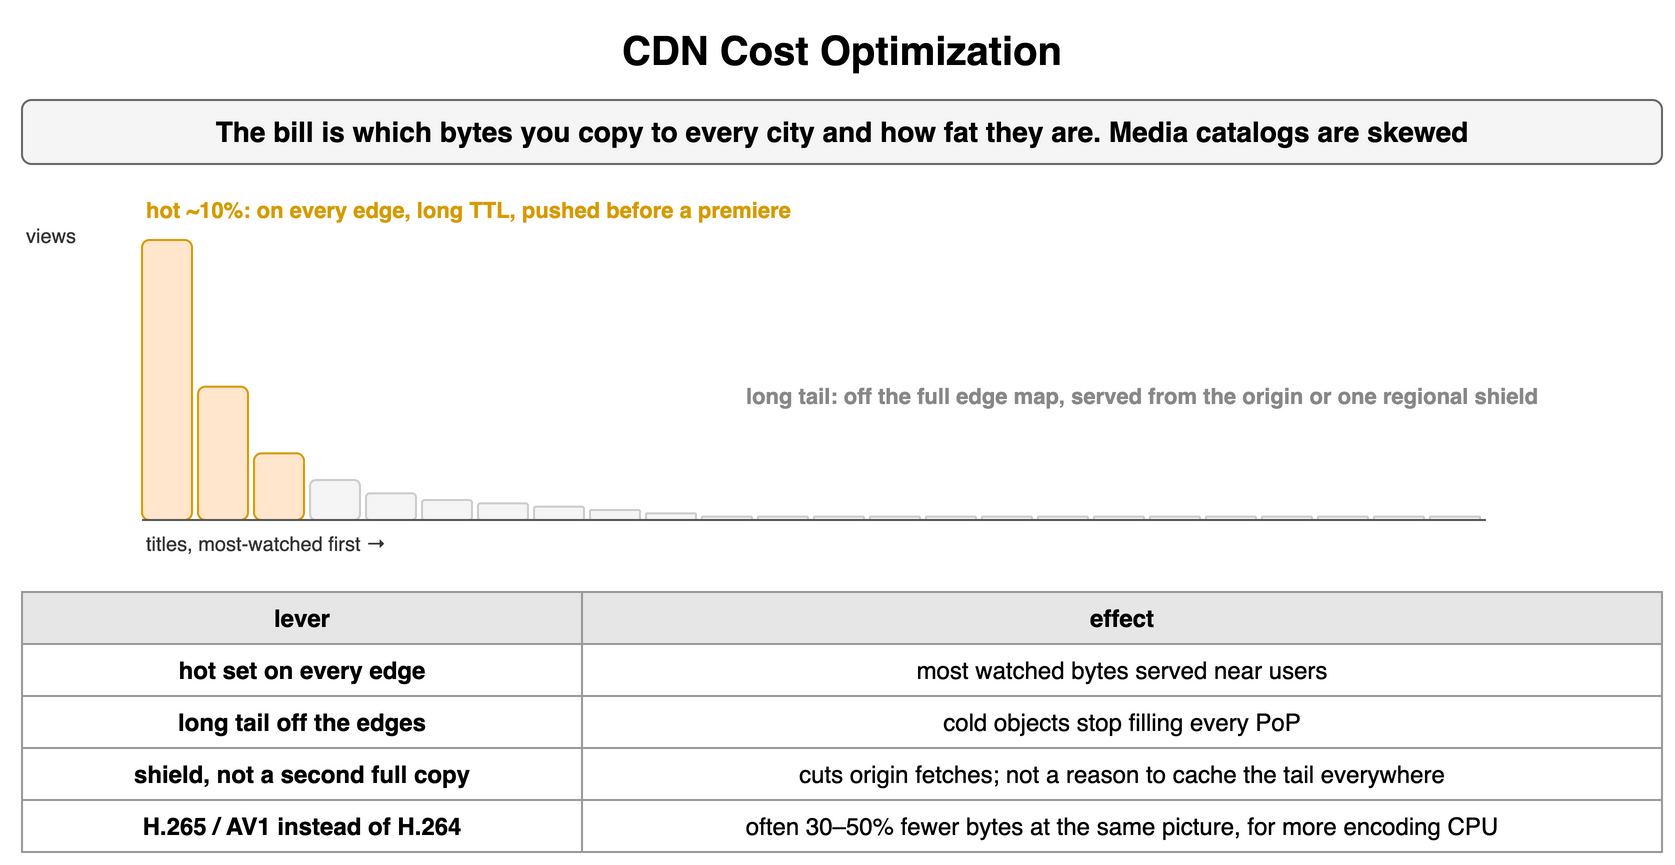

The diagram above was exported from draw.io. Its source (the exported page's mxGraphModel, read from the mxfile embedded in the PNG):
<mxGraphModel dx="900" dy="446" grid="1" gridSize="10" guides="1" tooltips="1" connect="1" arrows="1" fold="1" page="1" pageScale="1" pageWidth="900" pageHeight="446" math="0" shadow="0">
  <root>
    <mxCell id="0" />
    <mxCell id="1" parent="0" />
    <mxCell id="c101" value="CDN Cost Optimization" style="text;html=1;align=center;verticalAlign=middle;whiteSpace=wrap;fontSize=20;fontStyle=1;" vertex="1" parent="1">
      <mxGeometry x="40" y="10" width="820" height="30" as="geometry" />
    </mxCell>
    <mxCell id="c102" value="The bill is which bytes you copy to every city and how fat they are. Media catalogs are skewed" style="rounded=1;whiteSpace=wrap;html=1;fillColor=#f5f5f5;strokeColor=#666666;fontStyle=1;fontSize=14;" vertex="1" parent="1">
      <mxGeometry x="40" y="50" width="820" height="32" as="geometry" />
    </mxCell>
    <mxCell id="c103" value="" style="rounded=1;whiteSpace=wrap;html=1;fillColor=#ffe6cc;strokeColor=#d79b00;fontSize=12;align=center;fontStyle=1;" vertex="1" parent="1">
      <mxGeometry x="100" y="120.0" width="25" height="140.0" as="geometry" />
    </mxCell>
    <mxCell id="c104" value="" style="rounded=1;whiteSpace=wrap;html=1;fillColor=#ffe6cc;strokeColor=#d79b00;fontSize=12;align=center;fontStyle=1;" vertex="1" parent="1">
      <mxGeometry x="128" y="193.33333333333331" width="25" height="66.66666666666667" as="geometry" />
    </mxCell>
    <mxCell id="c105" value="" style="rounded=1;whiteSpace=wrap;html=1;fillColor=#ffe6cc;strokeColor=#d79b00;fontSize=12;align=center;fontStyle=1;" vertex="1" parent="1">
      <mxGeometry x="156" y="226.66666666666666" width="25" height="33.333333333333336" as="geometry" />
    </mxCell>
    <mxCell id="c106" value="" style="rounded=1;whiteSpace=wrap;html=1;fillColor=#f5f5f5;strokeColor=#cccccc;fontSize=12;align=center;fontStyle=1;fontColor=#aaaaaa;" vertex="1" parent="1">
      <mxGeometry x="184" y="240.0" width="25" height="20.0" as="geometry" />
    </mxCell>
    <mxCell id="c107" value="" style="rounded=1;whiteSpace=wrap;html=1;fillColor=#f5f5f5;strokeColor=#cccccc;fontSize=12;align=center;fontStyle=1;fontColor=#aaaaaa;" vertex="1" parent="1">
      <mxGeometry x="212" y="246.66666666666666" width="25" height="13.333333333333336" as="geometry" />
    </mxCell>
    <mxCell id="c108" value="" style="rounded=1;whiteSpace=wrap;html=1;fillColor=#f5f5f5;strokeColor=#cccccc;fontSize=12;align=center;fontStyle=1;fontColor=#aaaaaa;" vertex="1" parent="1">
      <mxGeometry x="240" y="250.0" width="25" height="10.0" as="geometry" />
    </mxCell>
    <mxCell id="c109" value="" style="rounded=1;whiteSpace=wrap;html=1;fillColor=#f5f5f5;strokeColor=#cccccc;fontSize=12;align=center;fontStyle=1;fontColor=#aaaaaa;" vertex="1" parent="1">
      <mxGeometry x="268" y="251.66666666666666" width="25" height="8.333333333333334" as="geometry" />
    </mxCell>
    <mxCell id="c1010" value="" style="rounded=1;whiteSpace=wrap;html=1;fillColor=#f5f5f5;strokeColor=#cccccc;fontSize=12;align=center;fontStyle=1;fontColor=#aaaaaa;" vertex="1" parent="1">
      <mxGeometry x="296" y="253.33333333333334" width="25" height="6.666666666666668" as="geometry" />
    </mxCell>
    <mxCell id="c1011" value="" style="rounded=1;whiteSpace=wrap;html=1;fillColor=#f5f5f5;strokeColor=#cccccc;fontSize=12;align=center;fontStyle=1;fontColor=#aaaaaa;" vertex="1" parent="1">
      <mxGeometry x="324" y="255.0" width="25" height="5.0" as="geometry" />
    </mxCell>
    <mxCell id="c1012" value="" style="rounded=1;whiteSpace=wrap;html=1;fillColor=#f5f5f5;strokeColor=#cccccc;fontSize=12;align=center;fontStyle=1;fontColor=#aaaaaa;" vertex="1" parent="1">
      <mxGeometry x="352" y="256.6666666666667" width="25" height="3.333333333333334" as="geometry" />
    </mxCell>
    <mxCell id="c1013" value="" style="rounded=1;whiteSpace=wrap;html=1;fillColor=#f5f5f5;strokeColor=#cccccc;fontSize=12;align=center;fontStyle=1;fontColor=#aaaaaa;" vertex="1" parent="1">
      <mxGeometry x="380" y="258.3333333333333" width="25" height="1.666666666666667" as="geometry" />
    </mxCell>
    <mxCell id="c1014" value="" style="rounded=1;whiteSpace=wrap;html=1;fillColor=#f5f5f5;strokeColor=#cccccc;fontSize=12;align=center;fontStyle=1;fontColor=#aaaaaa;" vertex="1" parent="1">
      <mxGeometry x="408" y="258.3333333333333" width="25" height="1.666666666666667" as="geometry" />
    </mxCell>
    <mxCell id="c1015" value="" style="rounded=1;whiteSpace=wrap;html=1;fillColor=#f5f5f5;strokeColor=#cccccc;fontSize=12;align=center;fontStyle=1;fontColor=#aaaaaa;" vertex="1" parent="1">
      <mxGeometry x="436" y="258.3333333333333" width="25" height="1.666666666666667" as="geometry" />
    </mxCell>
    <mxCell id="c1016" value="" style="rounded=1;whiteSpace=wrap;html=1;fillColor=#f5f5f5;strokeColor=#cccccc;fontSize=12;align=center;fontStyle=1;fontColor=#aaaaaa;" vertex="1" parent="1">
      <mxGeometry x="464" y="258.3333333333333" width="25" height="1.666666666666667" as="geometry" />
    </mxCell>
    <mxCell id="c1017" value="" style="rounded=1;whiteSpace=wrap;html=1;fillColor=#f5f5f5;strokeColor=#cccccc;fontSize=12;align=center;fontStyle=1;fontColor=#aaaaaa;" vertex="1" parent="1">
      <mxGeometry x="492" y="258.3333333333333" width="25" height="1.666666666666667" as="geometry" />
    </mxCell>
    <mxCell id="c1018" value="" style="rounded=1;whiteSpace=wrap;html=1;fillColor=#f5f5f5;strokeColor=#cccccc;fontSize=12;align=center;fontStyle=1;fontColor=#aaaaaa;" vertex="1" parent="1">
      <mxGeometry x="520" y="258.3333333333333" width="25" height="1.666666666666667" as="geometry" />
    </mxCell>
    <mxCell id="c1019" value="" style="rounded=1;whiteSpace=wrap;html=1;fillColor=#f5f5f5;strokeColor=#cccccc;fontSize=12;align=center;fontStyle=1;fontColor=#aaaaaa;" vertex="1" parent="1">
      <mxGeometry x="548" y="258.3333333333333" width="25" height="1.666666666666667" as="geometry" />
    </mxCell>
    <mxCell id="c1020" value="" style="rounded=1;whiteSpace=wrap;html=1;fillColor=#f5f5f5;strokeColor=#cccccc;fontSize=12;align=center;fontStyle=1;fontColor=#aaaaaa;" vertex="1" parent="1">
      <mxGeometry x="576" y="258.3333333333333" width="25" height="1.666666666666667" as="geometry" />
    </mxCell>
    <mxCell id="c1021" value="" style="rounded=1;whiteSpace=wrap;html=1;fillColor=#f5f5f5;strokeColor=#cccccc;fontSize=12;align=center;fontStyle=1;fontColor=#aaaaaa;" vertex="1" parent="1">
      <mxGeometry x="604" y="258.3333333333333" width="25" height="1.666666666666667" as="geometry" />
    </mxCell>
    <mxCell id="c1022" value="" style="rounded=1;whiteSpace=wrap;html=1;fillColor=#f5f5f5;strokeColor=#cccccc;fontSize=12;align=center;fontStyle=1;fontColor=#aaaaaa;" vertex="1" parent="1">
      <mxGeometry x="632" y="258.3333333333333" width="25" height="1.666666666666667" as="geometry" />
    </mxCell>
    <mxCell id="c1023" value="" style="rounded=1;whiteSpace=wrap;html=1;fillColor=#f5f5f5;strokeColor=#cccccc;fontSize=12;align=center;fontStyle=1;fontColor=#aaaaaa;" vertex="1" parent="1">
      <mxGeometry x="660" y="258.3333333333333" width="25" height="1.666666666666667" as="geometry" />
    </mxCell>
    <mxCell id="c1024" value="" style="rounded=1;whiteSpace=wrap;html=1;fillColor=#f5f5f5;strokeColor=#cccccc;fontSize=12;align=center;fontStyle=1;fontColor=#aaaaaa;" vertex="1" parent="1">
      <mxGeometry x="688" y="258.3333333333333" width="25" height="1.666666666666667" as="geometry" />
    </mxCell>
    <mxCell id="c1025" value="" style="rounded=1;whiteSpace=wrap;html=1;fillColor=#f5f5f5;strokeColor=#cccccc;fontSize=12;align=center;fontStyle=1;fontColor=#aaaaaa;" vertex="1" parent="1">
      <mxGeometry x="716" y="258.3333333333333" width="25" height="1.666666666666667" as="geometry" />
    </mxCell>
    <mxCell id="c1026" value="" style="rounded=1;whiteSpace=wrap;html=1;fillColor=#f5f5f5;strokeColor=#cccccc;fontSize=12;align=center;fontStyle=1;fontColor=#aaaaaa;" vertex="1" parent="1">
      <mxGeometry x="744" y="258.3333333333333" width="25" height="1.666666666666667" as="geometry" />
    </mxCell>
    <mxCell id="c1027" value="" style="endArrow=none;html=1;strokeColor=#555555;" edge="1" parent="1">
      <mxGeometry relative="1" as="geometry">
        <mxPoint x="100" y="260" as="sourcePoint" />
        <mxPoint x="772" y="260" as="targetPoint" />
      </mxGeometry>
    </mxCell>
    <mxCell id="c1028" value="titles, most-watched first →" style="text;html=1;whiteSpace=wrap;fontSize=11;align=left;verticalAlign=middle;fontSize=10;fontColor=#333333;" vertex="1" parent="1">
      <mxGeometry x="100" y="264" width="300" height="16" as="geometry" />
    </mxCell>
    <mxCell id="c1029" value="views" style="text;html=1;whiteSpace=wrap;fontSize=11;align=left;verticalAlign=middle;fontSize=10;fontColor=#333333;" vertex="1" parent="1">
      <mxGeometry x="40" y="110" width="50" height="16" as="geometry" />
    </mxCell>
    <mxCell id="c1030" value="hot ~10%: on every edge, long TTL, pushed before a premiere" style="text;html=1;whiteSpace=wrap;fontSize=11;align=left;verticalAlign=middle;fontSize=11;fontColor=#d79b00;fontStyle=1;" vertex="1" parent="1">
      <mxGeometry x="100" y="96" width="420" height="18" as="geometry" />
    </mxCell>
    <mxCell id="c1031" value="long tail: off the full edge map, served from the origin or one regional shield" style="text;html=1;whiteSpace=wrap;fontSize=11;align=left;verticalAlign=middle;fontSize=11;fontColor=#888888;fontStyle=1;" vertex="1" parent="1">
      <mxGeometry x="400" y="180" width="400" height="36" as="geometry" />
    </mxCell>
    <mxCell id="c1032" value="lever" style="whiteSpace=wrap;html=1;fillColor=#e6e6e6;strokeColor=#999999;fontStyle=1;fontSize=12;" vertex="1" parent="1">
      <mxGeometry x="40" y="296" width="280" height="26" as="geometry" />
    </mxCell>
    <mxCell id="c1033" value="effect" style="whiteSpace=wrap;html=1;fillColor=#e6e6e6;strokeColor=#999999;fontStyle=1;fontSize=12;" vertex="1" parent="1">
      <mxGeometry x="320" y="296" width="540" height="26" as="geometry" />
    </mxCell>
    <mxCell id="c1034" value="hot set on every edge" style="whiteSpace=wrap;html=1;strokeColor=#999999;fontSize=12;fillColor=#ffffff;fontStyle=1;" vertex="1" parent="1">
      <mxGeometry x="40" y="322" width="280" height="26" as="geometry" />
    </mxCell>
    <mxCell id="c1035" value="most watched bytes served near users" style="whiteSpace=wrap;html=1;strokeColor=#999999;fontSize=12;fillColor=#ffffff;" vertex="1" parent="1">
      <mxGeometry x="320" y="322" width="540" height="26" as="geometry" />
    </mxCell>
    <mxCell id="c1036" value="long tail off the edges" style="whiteSpace=wrap;html=1;strokeColor=#999999;fontSize=12;fillColor=#ffffff;fontStyle=1;" vertex="1" parent="1">
      <mxGeometry x="40" y="348" width="280" height="26" as="geometry" />
    </mxCell>
    <mxCell id="c1037" value="cold objects stop filling every PoP" style="whiteSpace=wrap;html=1;strokeColor=#999999;fontSize=12;fillColor=#ffffff;" vertex="1" parent="1">
      <mxGeometry x="320" y="348" width="540" height="26" as="geometry" />
    </mxCell>
    <mxCell id="c1038" value="shield, not a second full copy" style="whiteSpace=wrap;html=1;strokeColor=#999999;fontSize=12;fillColor=#ffffff;fontStyle=1;" vertex="1" parent="1">
      <mxGeometry x="40" y="374" width="280" height="26" as="geometry" />
    </mxCell>
    <mxCell id="c1039" value="cuts origin fetches; not a reason to cache the tail everywhere" style="whiteSpace=wrap;html=1;strokeColor=#999999;fontSize=12;fillColor=#ffffff;" vertex="1" parent="1">
      <mxGeometry x="320" y="374" width="540" height="26" as="geometry" />
    </mxCell>
    <mxCell id="c1040" value="H.265 / AV1 instead of H.264" style="whiteSpace=wrap;html=1;strokeColor=#999999;fontSize=12;fillColor=#ffffff;fontStyle=1;" vertex="1" parent="1">
      <mxGeometry x="40" y="400" width="280" height="26" as="geometry" />
    </mxCell>
    <mxCell id="c1041" value="often 30–50% fewer bytes at the same picture, for more encoding CPU" style="whiteSpace=wrap;html=1;strokeColor=#999999;fontSize=12;fillColor=#ffffff;" vertex="1" parent="1">
      <mxGeometry x="320" y="400" width="540" height="26" as="geometry" />
    </mxCell>
  </root>
</mxGraphModel>